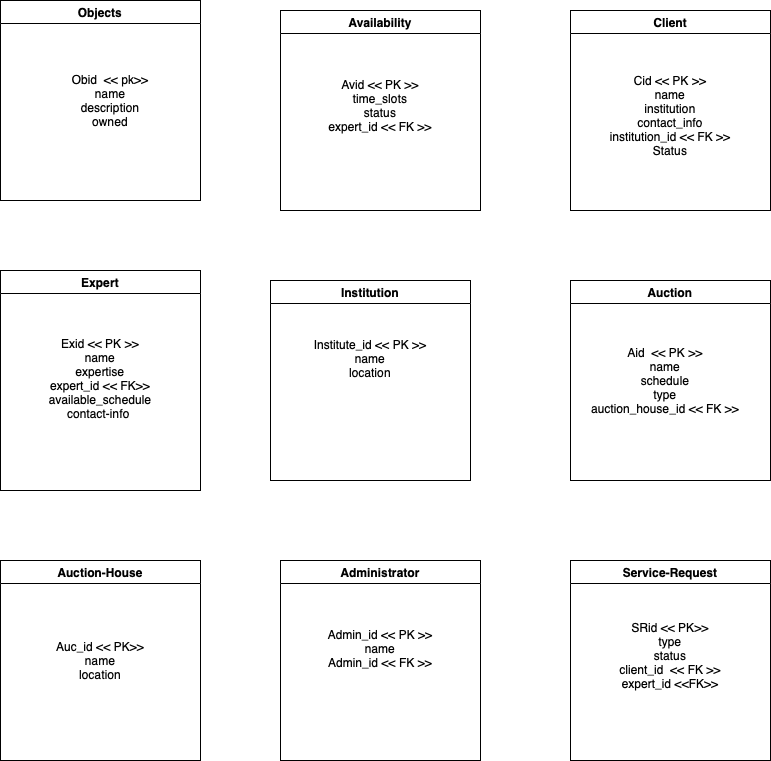

The diagram above was exported from draw.io. Its source (the exported page's mxGraphModel, read from the mxfile embedded in the PNG):
<mxGraphModel dx="1790" dy="1118" grid="1" gridSize="10" guides="1" tooltips="1" connect="1" arrows="1" fold="1" page="1" pageScale="1" pageWidth="850" pageHeight="1100" math="0" shadow="0">
  <root>
    <mxCell id="0" />
    <mxCell id="1" parent="0" />
    <mxCell id="ZJ4VuHhMEuwBovXuC6AB-1" value="Objects" style="swimlane;whiteSpace=wrap;html=1;" parent="1" vertex="1">
      <mxGeometry x="270" y="390" width="200" height="200" as="geometry" />
    </mxCell>
    <mxCell id="ZJ4VuHhMEuwBovXuC6AB-2" value="Obid&amp;nbsp; &amp;lt;&amp;lt; pk&amp;gt;&amp;gt;&lt;div&gt;name&lt;/div&gt;&lt;div&gt;description&lt;/div&gt;&lt;div&gt;owned&lt;/div&gt;" style="text;html=1;align=center;verticalAlign=middle;whiteSpace=wrap;rounded=0;" parent="ZJ4VuHhMEuwBovXuC6AB-1" vertex="1">
      <mxGeometry x="40" y="55" width="140" height="90" as="geometry" />
    </mxCell>
    <mxCell id="ZJ4VuHhMEuwBovXuC6AB-9" value="Institution" style="swimlane;whiteSpace=wrap;html=1;startSize=23;" parent="1" vertex="1">
      <mxGeometry x="540" y="670" width="200" height="200" as="geometry" />
    </mxCell>
    <mxCell id="ZJ4VuHhMEuwBovXuC6AB-10" value="Institute_id &amp;lt;&amp;lt; PK &amp;gt;&amp;gt;&lt;div&gt;name&lt;/div&gt;&lt;div&gt;location&lt;/div&gt;&lt;div&gt;&lt;br&gt;&lt;/div&gt;" style="text;html=1;align=center;verticalAlign=middle;whiteSpace=wrap;rounded=0;" parent="ZJ4VuHhMEuwBovXuC6AB-9" vertex="1">
      <mxGeometry x="30" y="40" width="140" height="90" as="geometry" />
    </mxCell>
    <mxCell id="ZJ4VuHhMEuwBovXuC6AB-11" value="Auction" style="swimlane;whiteSpace=wrap;html=1;" parent="1" vertex="1">
      <mxGeometry x="840" y="670" width="200" height="200" as="geometry" />
    </mxCell>
    <mxCell id="ZJ4VuHhMEuwBovXuC6AB-12" value="Aid&amp;nbsp; &amp;lt;&amp;lt; PK &amp;gt;&amp;gt;&lt;div&gt;name&lt;/div&gt;&lt;div&gt;schedule&lt;/div&gt;&lt;div&gt;type&lt;/div&gt;&lt;div&gt;auction_house_id &amp;lt;&amp;lt; FK &amp;gt;&amp;gt;&lt;/div&gt;" style="text;html=1;align=center;verticalAlign=middle;whiteSpace=wrap;rounded=0;" parent="ZJ4VuHhMEuwBovXuC6AB-11" vertex="1">
      <mxGeometry x="20" y="35" width="150" height="130" as="geometry" />
    </mxCell>
    <mxCell id="ZJ4VuHhMEuwBovXuC6AB-13" value="Auction-House" style="swimlane;whiteSpace=wrap;html=1;" parent="1" vertex="1">
      <mxGeometry x="270" y="950" width="200" height="200" as="geometry" />
    </mxCell>
    <mxCell id="ZJ4VuHhMEuwBovXuC6AB-14" value="&lt;div&gt;Auc_id &amp;lt;&amp;lt; PK&amp;gt;&amp;gt;&lt;/div&gt;name&lt;div&gt;location&lt;/div&gt;" style="text;html=1;align=center;verticalAlign=middle;whiteSpace=wrap;rounded=0;" parent="ZJ4VuHhMEuwBovXuC6AB-13" vertex="1">
      <mxGeometry x="30" y="55" width="140" height="90" as="geometry" />
    </mxCell>
    <mxCell id="ZJ4VuHhMEuwBovXuC6AB-17" value="Service-Request" style="swimlane;whiteSpace=wrap;html=1;" parent="1" vertex="1">
      <mxGeometry x="840" y="950" width="200" height="200" as="geometry" />
    </mxCell>
    <mxCell id="ZJ4VuHhMEuwBovXuC6AB-18" value="&lt;div&gt;SRid &amp;lt;&amp;lt; PK&amp;gt;&amp;gt;&lt;/div&gt;type&lt;div&gt;status&lt;br&gt;&lt;div&gt;client_id&amp;nbsp; &amp;lt;&amp;lt; FK &amp;gt;&amp;gt;&lt;/div&gt;&lt;/div&gt;&lt;div&gt;expert_id &amp;lt;&amp;lt;FK&amp;gt;&amp;gt;&lt;/div&gt;" style="text;html=1;align=center;verticalAlign=middle;whiteSpace=wrap;rounded=0;" parent="ZJ4VuHhMEuwBovXuC6AB-17" vertex="1">
      <mxGeometry x="30" y="50" width="140" height="90" as="geometry" />
    </mxCell>
    <mxCell id="ZJ4VuHhMEuwBovXuC6AB-19" value="Client" style="swimlane;whiteSpace=wrap;html=1;" parent="1" vertex="1">
      <mxGeometry x="840" y="400" width="200" height="200" as="geometry" />
    </mxCell>
    <mxCell id="ZJ4VuHhMEuwBovXuC6AB-20" value="Cid &amp;lt;&amp;lt; PK &amp;gt;&amp;gt;&lt;div&gt;name&lt;/div&gt;&lt;div&gt;institution&lt;/div&gt;&lt;div&gt;contact_info&lt;/div&gt;&lt;div&gt;institution_id &amp;lt;&amp;lt; FK &amp;gt;&amp;gt;&lt;/div&gt;&lt;div&gt;Status&lt;/div&gt;" style="text;html=1;align=center;verticalAlign=middle;whiteSpace=wrap;rounded=0;" parent="ZJ4VuHhMEuwBovXuC6AB-19" vertex="1">
      <mxGeometry x="30" y="40" width="140" height="130" as="geometry" />
    </mxCell>
    <mxCell id="ZJ4VuHhMEuwBovXuC6AB-21" value="Administrator" style="swimlane;whiteSpace=wrap;html=1;" parent="1" vertex="1">
      <mxGeometry x="550" y="950" width="200" height="200" as="geometry" />
    </mxCell>
    <mxCell id="ZJ4VuHhMEuwBovXuC6AB-22" value="Admin_id &amp;lt;&amp;lt; PK &amp;gt;&amp;gt;&lt;div&gt;name&lt;/div&gt;&lt;div&gt;Admin_id &amp;lt;&amp;lt; FK &amp;gt;&amp;gt;&lt;br&gt;&lt;/div&gt;&lt;div&gt;&lt;div&gt;&lt;br&gt;&lt;/div&gt;&lt;/div&gt;" style="text;html=1;align=center;verticalAlign=middle;whiteSpace=wrap;rounded=0;" parent="ZJ4VuHhMEuwBovXuC6AB-21" vertex="1">
      <mxGeometry x="30" y="50" width="140" height="90" as="geometry" />
    </mxCell>
    <mxCell id="ZJ4VuHhMEuwBovXuC6AB-23" value="Expert" style="swimlane;whiteSpace=wrap;html=1;" parent="1" vertex="1">
      <mxGeometry x="270" y="660" width="200" height="220" as="geometry" />
    </mxCell>
    <mxCell id="ZJ4VuHhMEuwBovXuC6AB-24" value="Exid &amp;lt;&amp;lt; PK &amp;gt;&amp;gt;&lt;div&gt;name&lt;/div&gt;&lt;div&gt;expertise&lt;/div&gt;&lt;div&gt;expert_id &amp;lt;&amp;lt; FK&amp;gt;&amp;gt;&lt;/div&gt;&lt;div&gt;available_schedule&lt;/div&gt;&lt;div&gt;contact-info&amp;nbsp;&lt;/div&gt;&lt;div&gt;&lt;br&gt;&lt;/div&gt;" style="text;html=1;align=center;verticalAlign=middle;whiteSpace=wrap;rounded=0;" parent="ZJ4VuHhMEuwBovXuC6AB-23" vertex="1">
      <mxGeometry x="30" y="50" width="140" height="130" as="geometry" />
    </mxCell>
    <mxCell id="ZJ4VuHhMEuwBovXuC6AB-25" value="Availability" style="swimlane;whiteSpace=wrap;html=1;" parent="1" vertex="1">
      <mxGeometry x="550" y="400" width="200" height="200" as="geometry" />
    </mxCell>
    <mxCell id="ZJ4VuHhMEuwBovXuC6AB-26" value="&lt;div&gt;Avid &amp;lt;&amp;lt; PK &amp;gt;&amp;gt;&lt;/div&gt;&lt;div&gt;time_slots&lt;/div&gt;&lt;div&gt;status&lt;/div&gt;&lt;div&gt;expert_id &amp;lt;&amp;lt; FK &amp;gt;&amp;gt;&lt;br&gt;&lt;/div&gt;" style="text;html=1;align=center;verticalAlign=middle;whiteSpace=wrap;rounded=0;" parent="ZJ4VuHhMEuwBovXuC6AB-25" vertex="1">
      <mxGeometry x="30" y="30" width="140" height="130" as="geometry" />
    </mxCell>
  </root>
</mxGraphModel>